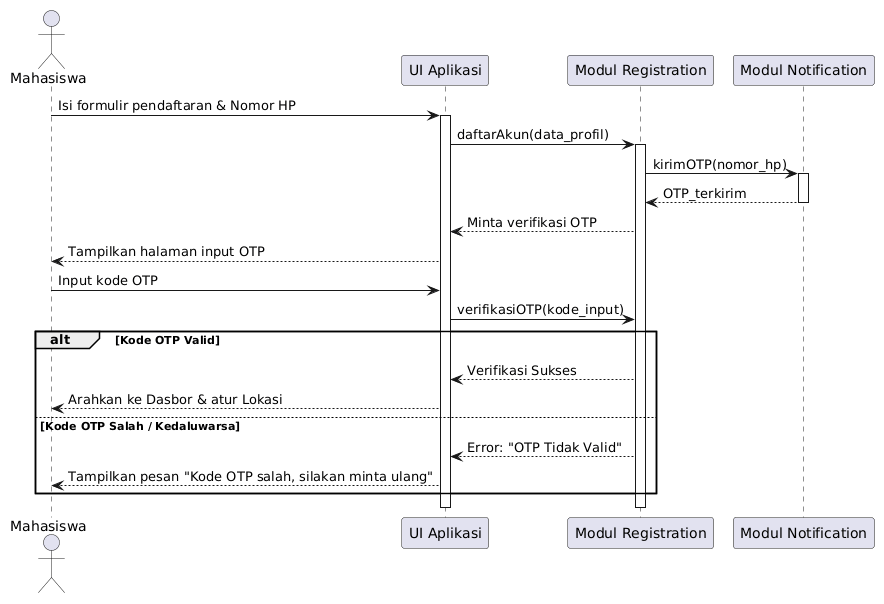

The diagram above was rendered by PlantUML. Its source (embedded in the PNG):
@startuml
actor Mahasiswa
participant "UI Aplikasi" as UI
participant "Modul Registration" as Reg
participant "Modul Notification" as Notif

Mahasiswa -> UI : Isi formulir pendaftaran & Nomor HP
activate UI
UI -> Reg : daftarAkun(data_profil)
activate Reg
Reg -> Notif : kirimOTP(nomor_hp)
activate Notif
Notif --> Reg : OTP_terkirim
deactivate Notif
Reg --> UI : Minta verifikasi OTP
UI --> Mahasiswa : Tampilkan halaman input OTP

Mahasiswa -> UI : Input kode OTP
UI -> Reg : verifikasiOTP(kode_input)

alt Kode OTP Valid
    Reg --> UI : Verifikasi Sukses
    UI --> Mahasiswa : Arahkan ke Dasbor & atur Lokasi
else Kode OTP Salah / Kedaluwarsa
    Reg --> UI : Error: "OTP Tidak Valid"
    UI --> Mahasiswa : Tampilkan pesan "Kode OTP salah, silakan minta ulang"
end

deactivate Reg
deactivate UI
@enduml